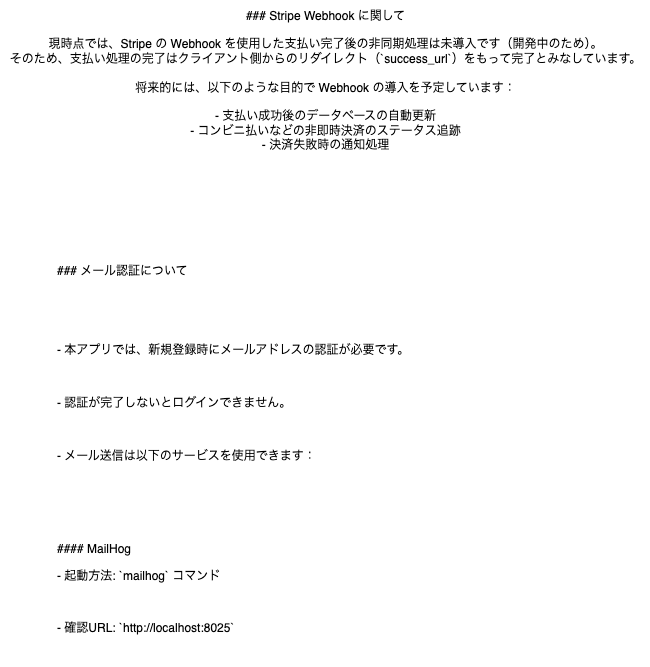

The diagram above was exported from draw.io. Its source (the exported page's mxGraphModel, read from the mxfile embedded in the PNG):
<mxGraphModel dx="1404" dy="1516" grid="1" gridSize="10" guides="1" tooltips="1" connect="1" arrows="1" fold="1" page="1" pageScale="1" pageWidth="827" pageHeight="1169" math="0" shadow="0">
  <root>
    <mxCell id="0" />
    <mxCell id="1" parent="0" />
    <mxCell id="2" value="&lt;div&gt;&lt;font color=&quot;#000000&quot;&gt;### Stripe Webhook に関して&lt;/font&gt;&lt;/div&gt;&lt;div&gt;&lt;font color=&quot;#000000&quot;&gt;&lt;br&gt;&lt;/font&gt;&lt;/div&gt;&lt;div&gt;&lt;font color=&quot;#000000&quot;&gt;現時点では、Stripe の Webhook を使用した支払い完了後の非同期処理は未導入です（開発中のため）。&lt;/font&gt;&lt;/div&gt;&lt;div&gt;&lt;font color=&quot;#000000&quot;&gt;そのため、支払い処理の完了はクライアント側からのリダイレクト（`success_url`）をもって完了とみなしています。&lt;/font&gt;&lt;/div&gt;&lt;div&gt;&lt;font color=&quot;#000000&quot;&gt;&lt;br&gt;&lt;/font&gt;&lt;/div&gt;&lt;div&gt;&lt;font color=&quot;#000000&quot;&gt;将来的には、以下のような目的で Webhook の導入を予定しています：&lt;/font&gt;&lt;/div&gt;&lt;div&gt;&lt;font color=&quot;#000000&quot;&gt;&lt;br&gt;&lt;/font&gt;&lt;/div&gt;&lt;div&gt;&lt;font color=&quot;#000000&quot;&gt;- 支払い成功後のデータベースの自動更新&lt;/font&gt;&lt;/div&gt;&lt;div&gt;&lt;font color=&quot;#000000&quot;&gt;- コンビニ払いなどの非即時決済のステータス追跡&lt;/font&gt;&lt;/div&gt;&lt;div&gt;&lt;font color=&quot;#000000&quot;&gt;- 決済失敗時の通知処理&lt;/font&gt;&lt;/div&gt;" style="text;html=1;align=center;verticalAlign=middle;resizable=0;points=[];autosize=1;strokeColor=none;fillColor=none;" parent="1" vertex="1">
      <mxGeometry x="-175" y="353" width="650" height="160" as="geometry" />
    </mxCell>
    <mxCell id="3" value="### メール認証について&#10;&lt;p class=&quot;p2&quot;&gt;&lt;br&gt;&lt;/p&gt;&#10;&lt;p class=&quot;p3&quot;&gt;&lt;span class=&quot;s1&quot;&gt;-&lt;/span&gt; 本アプリでは、新規登録時にメールアドレスの認証が必要です。&lt;/p&gt;&#10;&lt;p class=&quot;p3&quot;&gt;&lt;span class=&quot;s1&quot;&gt;-&lt;/span&gt; 認証が完了しないとログインできません。&lt;/p&gt;&#10;&lt;p class=&quot;p3&quot;&gt;&lt;span class=&quot;s1&quot;&gt;-&lt;/span&gt; メール送信は以下のサービスを使用できます：&lt;/p&gt;&#10;&lt;p class=&quot;p2&quot;&gt;&lt;br&gt;&lt;/p&gt;&#10;#### MailHog&#10;&lt;p class=&quot;p3&quot;&gt;&lt;span class=&quot;s1&quot;&gt;-&lt;/span&gt; 起動方法: &lt;span class=&quot;s2&quot;&gt;`mailhog`&lt;/span&gt; コマンド&lt;/p&gt;&#10;&lt;p class=&quot;p4&quot;&gt;&lt;span class=&quot;s1&quot;&gt;-&lt;/span&gt;&lt;span class=&quot;s3&quot;&gt; 確認URL: &lt;/span&gt;`http://localhost:8025`&lt;/p&gt;" style="text;whiteSpace=wrap;html=1;" vertex="1" parent="1">
      <mxGeometry x="-120" y="610" width="390" height="410" as="geometry" />
    </mxCell>
  </root>
</mxGraphModel>